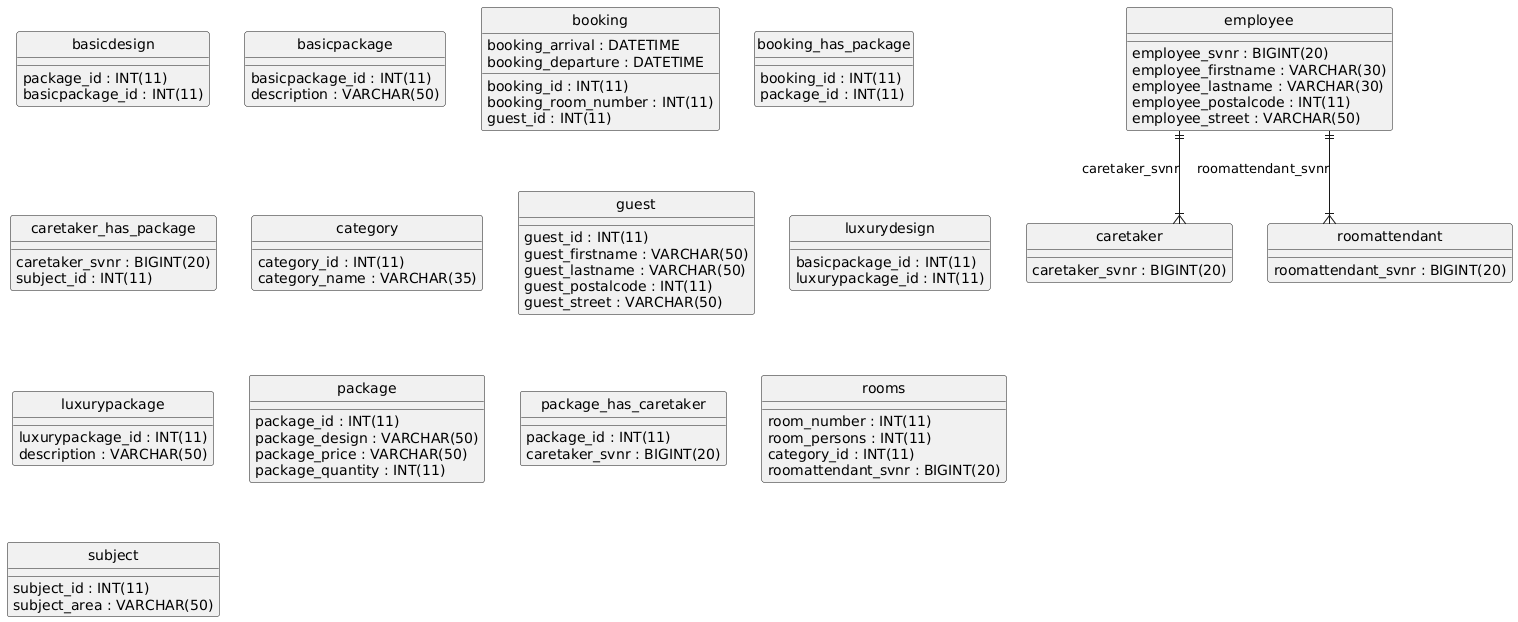

The diagram above was rendered by PlantUML. Its source (embedded in the PNG):
@startuml
hide circle
skinparam linetype ortho

entity "basicdesign" as basicdesign {
  package_id : INT(11)
  basicpackage_id : INT(11)
}

entity "basicpackage" as basicpackage {
  basicpackage_id : INT(11)
  description : VARCHAR(50)
}

entity "booking" as booking {
  booking_id : INT(11)
  booking_arrival : DATETIME
  booking_departure : DATETIME
  booking_room_number : INT(11)
  guest_id : INT(11)
}

entity "booking_has_package" as booking_has_package {
  booking_id : INT(11)
  package_id : INT(11)
}

entity "caretaker" as caretaker {
  caretaker_svnr : BIGINT(20)
}

entity "caretaker_has_package" as caretaker_has_package {
  caretaker_svnr : BIGINT(20)
  subject_id : INT(11)
}

entity "category" as category {
  category_id : INT(11)
  category_name : VARCHAR(35)
}

entity "employee" as employee {
  employee_svnr : BIGINT(20)
  employee_firstname : VARCHAR(30)
  employee_lastname : VARCHAR(30)
  employee_postalcode : INT(11)
  employee_street : VARCHAR(50)
}

entity "guest" as guest {
  guest_id : INT(11)
  guest_firstname : VARCHAR(50)
  guest_lastname : VARCHAR(50)
  guest_postalcode : INT(11)
  guest_street : VARCHAR(50)
}

entity "luxurydesign" as luxurydesign {
  basicpackage_id : INT(11)
  luxurypackage_id : INT(11)
}

entity "luxurypackage" as luxurypackage {
  luxurypackage_id : INT(11)
  description : VARCHAR(50)
}

entity "package" as package {
  package_id : INT(11)
  package_design : VARCHAR(50)
  package_price : VARCHAR(50)
  package_quantity : INT(11)
}

entity "package_has_caretaker" as package_has_caretaker {
  package_id : INT(11)
  caretaker_svnr : BIGINT(20)
}

entity "roomattendant" as roomattendant {
  roomattendant_svnr : BIGINT(20)
}

entity "rooms" as rooms {
  room_number : INT(11)
  room_persons : INT(11)
  category_id : INT(11)
  roomattendant_svnr : BIGINT(20)
}

entity "subject" as subject {
  subject_id : INT(11)
  subject_area : VARCHAR(50)
}

employee ||--|{ caretaker : "caretaker_svnr"
employee ||--|{ roomattendant : "roomattendant_svnr"
@enduml